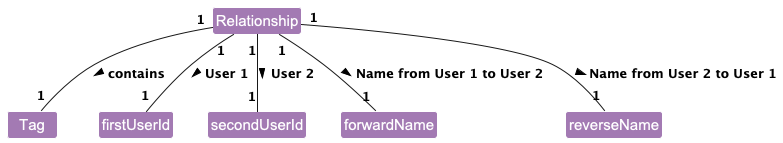

The diagram above was rendered by PlantUML. Its source (embedded in the PNG):
@startuml
!include style.puml
skinparam classBackgroundColor RELATIONSHIP_COLOR

class Relationship {
  + {static} MESSAGE_CONSTRAINTS : String
  + {static} VALIDATION_REGEX : String
  - firstUserId : String
  - secondUserId : String
  - forwardName : String
  - reverseName : String
  - tags : Set<Tag>

  + Relationship(user1Id : String, user2Id : String, forwardName : String, reverseName : String, tags : Set<Tag>)
  + {static} isValidRelationshipName(test : String) : boolean
  + getFirstUserId() : String
  + getSecondUserId() : String
  + getForwardName() : String
  + getReverseName() : String
  + getNameFromPerspective(userId : String) : String
  + getTags() : Set<Tag>
  + involvesUser(userId : String) : boolean
  + isSameRelationship(userId1 : String, userId2 : String, relationshipName : String) : boolean
  + isSameRelationship(other : Relationship) : boolean
  + withAddedTag(tag : Tag) : Relationship
  + withRemovedTag(tag : Tag) : Relationship
  + equals(other : Object) : boolean
  + hashCode() : int
  + toString() : String
}

class Tag {
  + tagName : String
}

Relationship "1" -- "1" Tag : contains >
Relationship "1" -- "1" firstUserId :  User 1 >
Relationship "1" -- "1" secondUserId : User 2 >
Relationship "1" -- "1" forwardName : Name from User 1 to User 2 >
Relationship "1" -- "1" reverseName : Name from User 2 to User 1 >
@enduml